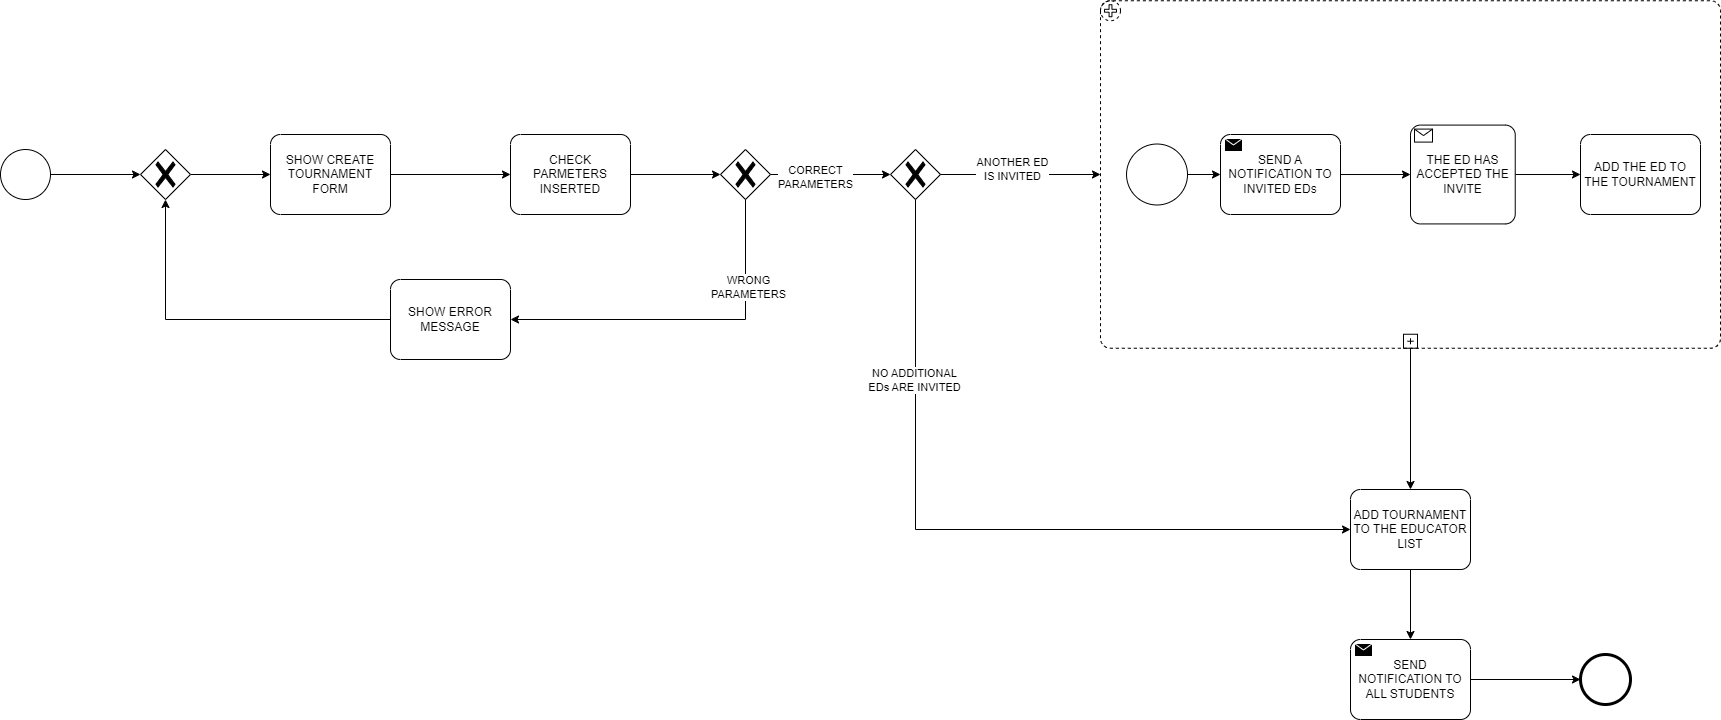

The diagram above was exported from draw.io. Its source (the exported page's mxGraphModel, read from the mxfile embedded in the PNG):
<mxGraphModel dx="3500" dy="2757" grid="1" gridSize="10" guides="1" tooltips="1" connect="1" arrows="1" fold="1" page="1" pageScale="1" pageWidth="1169" pageHeight="827" math="0" shadow="0">
  <root>
    <mxCell id="0" />
    <mxCell id="1" parent="0" />
    <mxCell id="9_W61C1QjWmThxpK_d2B-1" value="" style="points=[[0.145,0.145,0],[0.5,0,0],[0.855,0.145,0],[1,0.5,0],[0.855,0.855,0],[0.5,1,0],[0.145,0.855,0],[0,0.5,0]];shape=mxgraph.bpmn.event;html=1;verticalLabelPosition=bottom;labelBackgroundColor=#ffffff;verticalAlign=top;align=center;perimeter=ellipsePerimeter;outlineConnect=0;aspect=fixed;outline=standard;symbol=general;" parent="1" vertex="1">
      <mxGeometry x="60" y="140" width="50" height="50" as="geometry" />
    </mxCell>
    <mxCell id="9_W61C1QjWmThxpK_d2B-5" style="edgeStyle=orthogonalEdgeStyle;rounded=0;orthogonalLoop=1;jettySize=auto;html=1;exitX=1;exitY=0.5;exitDx=0;exitDy=0;exitPerimeter=0;" parent="1" source="9_W61C1QjWmThxpK_d2B-2" target="9_W61C1QjWmThxpK_d2B-4" edge="1">
      <mxGeometry relative="1" as="geometry" />
    </mxCell>
    <mxCell id="9_W61C1QjWmThxpK_d2B-2" value="" style="points=[[0.25,0.25,0],[0.5,0,0],[0.75,0.25,0],[1,0.5,0],[0.75,0.75,0],[0.5,1,0],[0.25,0.75,0],[0,0.5,0]];shape=mxgraph.bpmn.gateway2;html=1;verticalLabelPosition=bottom;labelBackgroundColor=#ffffff;verticalAlign=top;align=center;perimeter=rhombusPerimeter;outlineConnect=0;outline=none;symbol=none;gwType=exclusive;" parent="1" vertex="1">
      <mxGeometry x="200" y="140" width="50" height="50" as="geometry" />
    </mxCell>
    <mxCell id="9_W61C1QjWmThxpK_d2B-3" style="edgeStyle=orthogonalEdgeStyle;rounded=0;orthogonalLoop=1;jettySize=auto;html=1;exitX=1;exitY=0.5;exitDx=0;exitDy=0;exitPerimeter=0;entryX=0;entryY=0.5;entryDx=0;entryDy=0;entryPerimeter=0;" parent="1" source="9_W61C1QjWmThxpK_d2B-1" target="9_W61C1QjWmThxpK_d2B-2" edge="1">
      <mxGeometry relative="1" as="geometry" />
    </mxCell>
    <mxCell id="9_W61C1QjWmThxpK_d2B-4" value="SHOW CREATE&lt;br&gt;TOURNAMENT&lt;br&gt;FORM" style="points=[[0.25,0,0],[0.5,0,0],[0.75,0,0],[1,0.25,0],[1,0.5,0],[1,0.75,0],[0.75,1,0],[0.5,1,0],[0.25,1,0],[0,0.75,0],[0,0.5,0],[0,0.25,0]];shape=mxgraph.bpmn.task;whiteSpace=wrap;rectStyle=rounded;size=10;html=1;container=1;expand=0;collapsible=0;taskMarker=abstract;" parent="1" vertex="1">
      <mxGeometry x="330" y="125" width="120" height="80" as="geometry" />
    </mxCell>
    <mxCell id="9_W61C1QjWmThxpK_d2B-6" value="CHECK PARMETERS INSERTED" style="points=[[0.25,0,0],[0.5,0,0],[0.75,0,0],[1,0.25,0],[1,0.5,0],[1,0.75,0],[0.75,1,0],[0.5,1,0],[0.25,1,0],[0,0.75,0],[0,0.5,0],[0,0.25,0]];shape=mxgraph.bpmn.task;whiteSpace=wrap;rectStyle=rounded;size=10;html=1;container=1;expand=0;collapsible=0;taskMarker=abstract;" parent="1" vertex="1">
      <mxGeometry x="570" y="125" width="120" height="80" as="geometry" />
    </mxCell>
    <mxCell id="9_W61C1QjWmThxpK_d2B-7" style="edgeStyle=orthogonalEdgeStyle;rounded=0;orthogonalLoop=1;jettySize=auto;html=1;exitX=1;exitY=0.5;exitDx=0;exitDy=0;exitPerimeter=0;entryX=0;entryY=0.5;entryDx=0;entryDy=0;entryPerimeter=0;" parent="1" source="9_W61C1QjWmThxpK_d2B-4" target="9_W61C1QjWmThxpK_d2B-6" edge="1">
      <mxGeometry relative="1" as="geometry" />
    </mxCell>
    <mxCell id="9_W61C1QjWmThxpK_d2B-15" style="edgeStyle=orthogonalEdgeStyle;rounded=0;orthogonalLoop=1;jettySize=auto;html=1;exitX=1;exitY=0.5;exitDx=0;exitDy=0;exitPerimeter=0;" parent="1" source="9_W61C1QjWmThxpK_d2B-8" target="SMQf0WmUCmA9N6lRieC8-39" edge="1">
      <mxGeometry relative="1" as="geometry">
        <mxPoint x="1040" y="165" as="targetPoint" />
      </mxGeometry>
    </mxCell>
    <mxCell id="0mGNm3RjkePQ99u-1LMj-1" value="CORRECT&lt;br&gt;PARAMETERS" style="edgeLabel;html=1;align=center;verticalAlign=middle;resizable=0;points=[];" parent="9_W61C1QjWmThxpK_d2B-15" vertex="1" connectable="0">
      <mxGeometry x="-0.2625" y="-1" relative="1" as="geometry">
        <mxPoint as="offset" />
      </mxGeometry>
    </mxCell>
    <mxCell id="9_W61C1QjWmThxpK_d2B-8" value="" style="points=[[0.25,0.25,0],[0.5,0,0],[0.75,0.25,0],[1,0.5,0],[0.75,0.75,0],[0.5,1,0],[0.25,0.75,0],[0,0.5,0]];shape=mxgraph.bpmn.gateway2;html=1;verticalLabelPosition=bottom;labelBackgroundColor=#ffffff;verticalAlign=top;align=center;perimeter=rhombusPerimeter;outlineConnect=0;outline=none;symbol=none;gwType=exclusive;" parent="1" vertex="1">
      <mxGeometry x="780" y="140" width="50" height="50" as="geometry" />
    </mxCell>
    <mxCell id="9_W61C1QjWmThxpK_d2B-9" style="edgeStyle=orthogonalEdgeStyle;rounded=0;orthogonalLoop=1;jettySize=auto;html=1;exitX=1;exitY=0.5;exitDx=0;exitDy=0;exitPerimeter=0;entryX=0;entryY=0.5;entryDx=0;entryDy=0;entryPerimeter=0;" parent="1" source="9_W61C1QjWmThxpK_d2B-6" target="9_W61C1QjWmThxpK_d2B-8" edge="1">
      <mxGeometry relative="1" as="geometry" />
    </mxCell>
    <mxCell id="9_W61C1QjWmThxpK_d2B-10" value="SHOW ERROR&lt;br&gt;MESSAGE" style="points=[[0.25,0,0],[0.5,0,0],[0.75,0,0],[1,0.25,0],[1,0.5,0],[1,0.75,0],[0.75,1,0],[0.5,1,0],[0.25,1,0],[0,0.75,0],[0,0.5,0],[0,0.25,0]];shape=mxgraph.bpmn.task;whiteSpace=wrap;rectStyle=rounded;size=10;html=1;container=1;expand=0;collapsible=0;taskMarker=abstract;" parent="1" vertex="1">
      <mxGeometry x="450" y="270" width="120" height="80" as="geometry" />
    </mxCell>
    <mxCell id="9_W61C1QjWmThxpK_d2B-11" style="edgeStyle=orthogonalEdgeStyle;rounded=0;orthogonalLoop=1;jettySize=auto;html=1;exitX=0.5;exitY=1;exitDx=0;exitDy=0;exitPerimeter=0;entryX=1;entryY=0.5;entryDx=0;entryDy=0;entryPerimeter=0;" parent="1" source="9_W61C1QjWmThxpK_d2B-8" target="9_W61C1QjWmThxpK_d2B-10" edge="1">
      <mxGeometry relative="1" as="geometry" />
    </mxCell>
    <mxCell id="9_W61C1QjWmThxpK_d2B-12" value="WRONG&lt;br&gt;PARAMETERS" style="edgeLabel;html=1;align=center;verticalAlign=middle;resizable=0;points=[];" parent="9_W61C1QjWmThxpK_d2B-11" vertex="1" connectable="0">
      <mxGeometry x="-0.5177" y="1" relative="1" as="geometry">
        <mxPoint as="offset" />
      </mxGeometry>
    </mxCell>
    <mxCell id="9_W61C1QjWmThxpK_d2B-13" style="edgeStyle=orthogonalEdgeStyle;rounded=0;orthogonalLoop=1;jettySize=auto;html=1;exitX=0;exitY=0.5;exitDx=0;exitDy=0;exitPerimeter=0;entryX=0.5;entryY=1;entryDx=0;entryDy=0;entryPerimeter=0;" parent="1" source="9_W61C1QjWmThxpK_d2B-10" target="9_W61C1QjWmThxpK_d2B-2" edge="1">
      <mxGeometry relative="1" as="geometry" />
    </mxCell>
    <mxCell id="9_W61C1QjWmThxpK_d2B-14" value="ADD TOURNAMENT&lt;br&gt;TO THE EDUCATOR&lt;br&gt;LIST" style="points=[[0.25,0,0],[0.5,0,0],[0.75,0,0],[1,0.25,0],[1,0.5,0],[1,0.75,0],[0.75,1,0],[0.5,1,0],[0.25,1,0],[0,0.75,0],[0,0.5,0],[0,0.25,0]];shape=mxgraph.bpmn.task;whiteSpace=wrap;rectStyle=rounded;size=10;html=1;container=1;expand=0;collapsible=0;taskMarker=abstract;" parent="1" vertex="1">
      <mxGeometry x="1410" y="480" width="120" height="80" as="geometry" />
    </mxCell>
    <mxCell id="9_W61C1QjWmThxpK_d2B-20" style="edgeStyle=orthogonalEdgeStyle;rounded=0;orthogonalLoop=1;jettySize=auto;html=1;exitX=1;exitY=0.5;exitDx=0;exitDy=0;exitPerimeter=0;" parent="1" source="9_W61C1QjWmThxpK_d2B-16" target="9_W61C1QjWmThxpK_d2B-19" edge="1">
      <mxGeometry relative="1" as="geometry" />
    </mxCell>
    <mxCell id="9_W61C1QjWmThxpK_d2B-16" value="SEND NOTIFICATION TO ALL STUDENTS" style="points=[[0.25,0,0],[0.5,0,0],[0.75,0,0],[1,0.25,0],[1,0.5,0],[1,0.75,0],[0.75,1,0],[0.5,1,0],[0.25,1,0],[0,0.75,0],[0,0.5,0],[0,0.25,0]];shape=mxgraph.bpmn.task;whiteSpace=wrap;rectStyle=rounded;size=10;html=1;container=1;expand=0;collapsible=0;taskMarker=send;" parent="1" vertex="1">
      <mxGeometry x="1410" y="630" width="120" height="80" as="geometry" />
    </mxCell>
    <mxCell id="9_W61C1QjWmThxpK_d2B-17" style="edgeStyle=orthogonalEdgeStyle;rounded=0;orthogonalLoop=1;jettySize=auto;html=1;exitX=0.5;exitY=1;exitDx=0;exitDy=0;exitPerimeter=0;entryX=0.5;entryY=0;entryDx=0;entryDy=0;entryPerimeter=0;" parent="1" source="9_W61C1QjWmThxpK_d2B-14" target="9_W61C1QjWmThxpK_d2B-16" edge="1">
      <mxGeometry relative="1" as="geometry" />
    </mxCell>
    <mxCell id="9_W61C1QjWmThxpK_d2B-19" value="" style="points=[[0.145,0.145,0],[0.5,0,0],[0.855,0.145,0],[1,0.5,0],[0.855,0.855,0],[0.5,1,0],[0.145,0.855,0],[0,0.5,0]];shape=mxgraph.bpmn.event;html=1;verticalLabelPosition=bottom;labelBackgroundColor=#ffffff;verticalAlign=top;align=center;perimeter=ellipsePerimeter;outlineConnect=0;aspect=fixed;outline=end;symbol=terminate2;" parent="1" vertex="1">
      <mxGeometry x="1640" y="645" width="50" height="50" as="geometry" />
    </mxCell>
    <mxCell id="SMQf0WmUCmA9N6lRieC8-37" value="" style="points=[[0.25,0,0],[0.5,0,0],[0.75,0,0],[1,0.25,0],[1,0.5,0],[1,0.75,0],[0.75,1,0],[0.5,1,0],[0.25,1,0],[0,0.75,0],[0,0.5,0],[0,0.25,0]];shape=mxgraph.bpmn.task;whiteSpace=wrap;rectStyle=rounded;size=10;html=1;container=1;expand=0;collapsible=0;taskMarker=abstract;bpmnShapeType=subprocess;isLoopSub=1;outline=eventNonint;symbol=parallelMultiple;" parent="1" vertex="1">
      <mxGeometry x="1160" y="-8.75" width="620" height="347.5" as="geometry" />
    </mxCell>
    <mxCell id="SMQf0WmUCmA9N6lRieC8-45" style="edgeStyle=orthogonalEdgeStyle;rounded=0;orthogonalLoop=1;jettySize=auto;html=1;" parent="SMQf0WmUCmA9N6lRieC8-37" source="SMQf0WmUCmA9N6lRieC8-38" target="SMQf0WmUCmA9N6lRieC8-44" edge="1">
      <mxGeometry relative="1" as="geometry" />
    </mxCell>
    <mxCell id="SMQf0WmUCmA9N6lRieC8-38" value="" style="points=[[0.145,0.145,0],[0.5,0,0],[0.855,0.145,0],[1,0.5,0],[0.855,0.855,0],[0.5,1,0],[0.145,0.855,0],[0,0.5,0]];shape=mxgraph.bpmn.event;html=1;verticalLabelPosition=bottom;labelBackgroundColor=#ffffff;verticalAlign=top;align=center;perimeter=ellipsePerimeter;outlineConnect=0;aspect=fixed;outline=standard;symbol=general;" parent="SMQf0WmUCmA9N6lRieC8-37" vertex="1">
      <mxGeometry x="26.04" y="143.26754385964912" width="60.96491228070175" height="60.96491228070175" as="geometry" />
    </mxCell>
    <mxCell id="SMQf0WmUCmA9N6lRieC8-44" value="SEND A NOTIFICATION TO INVITED EDs" style="points=[[0.25,0,0],[0.5,0,0],[0.75,0,0],[1,0.25,0],[1,0.5,0],[1,0.75,0],[0.75,1,0],[0.5,1,0],[0.25,1,0],[0,0.75,0],[0,0.5,0],[0,0.25,0]];shape=mxgraph.bpmn.task;whiteSpace=wrap;rectStyle=rounded;size=10;html=1;container=1;expand=0;collapsible=0;taskMarker=send;" parent="SMQf0WmUCmA9N6lRieC8-37" vertex="1">
      <mxGeometry x="120" y="133.75" width="120" height="80" as="geometry" />
    </mxCell>
    <mxCell id="SMQf0WmUCmA9N6lRieC8-52" style="edgeStyle=orthogonalEdgeStyle;rounded=0;orthogonalLoop=1;jettySize=auto;html=1;exitX=1;exitY=0.5;exitDx=0;exitDy=0;exitPerimeter=0;" parent="SMQf0WmUCmA9N6lRieC8-37" source="SMQf0WmUCmA9N6lRieC8-49" target="SMQf0WmUCmA9N6lRieC8-51" edge="1">
      <mxGeometry relative="1" as="geometry" />
    </mxCell>
    <mxCell id="SMQf0WmUCmA9N6lRieC8-49" value="THE ED HAS ACCEPTED THE INVITE" style="points=[[0.25,0,0],[0.5,0,0],[0.75,0,0],[1,0.25,0],[1,0.5,0],[1,0.75,0],[0.75,1,0],[0.5,1,0],[0.25,1,0],[0,0.75,0],[0,0.5,0],[0,0.25,0]];shape=mxgraph.bpmn.task;whiteSpace=wrap;rectStyle=rounded;size=10;html=1;container=1;expand=0;collapsible=0;taskMarker=receive;" parent="SMQf0WmUCmA9N6lRieC8-37" vertex="1">
      <mxGeometry x="310" y="124.34000000000003" width="104.74" height="98.83" as="geometry" />
    </mxCell>
    <mxCell id="SMQf0WmUCmA9N6lRieC8-50" style="edgeStyle=orthogonalEdgeStyle;rounded=0;orthogonalLoop=1;jettySize=auto;html=1;entryX=0;entryY=0.5;entryDx=0;entryDy=0;entryPerimeter=0;" parent="SMQf0WmUCmA9N6lRieC8-37" source="SMQf0WmUCmA9N6lRieC8-44" target="SMQf0WmUCmA9N6lRieC8-49" edge="1">
      <mxGeometry relative="1" as="geometry" />
    </mxCell>
    <mxCell id="SMQf0WmUCmA9N6lRieC8-51" value="ADD THE ED TO THE TOURNAMENT" style="points=[[0.25,0,0],[0.5,0,0],[0.75,0,0],[1,0.25,0],[1,0.5,0],[1,0.75,0],[0.75,1,0],[0.5,1,0],[0.25,1,0],[0,0.75,0],[0,0.5,0],[0,0.25,0]];shape=mxgraph.bpmn.task;whiteSpace=wrap;rectStyle=rounded;size=10;html=1;container=1;expand=0;collapsible=0;taskMarker=abstract;" parent="SMQf0WmUCmA9N6lRieC8-37" vertex="1">
      <mxGeometry x="480" y="133.75" width="120" height="80" as="geometry" />
    </mxCell>
    <mxCell id="SMQf0WmUCmA9N6lRieC8-39" value="" style="points=[[0.25,0.25,0],[0.5,0,0],[0.75,0.25,0],[1,0.5,0],[0.75,0.75,0],[0.5,1,0],[0.25,0.75,0],[0,0.5,0]];shape=mxgraph.bpmn.gateway2;html=1;verticalLabelPosition=bottom;labelBackgroundColor=#ffffff;verticalAlign=top;align=center;perimeter=rhombusPerimeter;outlineConnect=0;outline=none;symbol=none;gwType=exclusive;" parent="1" vertex="1">
      <mxGeometry x="950" y="140" width="50" height="50" as="geometry" />
    </mxCell>
    <mxCell id="SMQf0WmUCmA9N6lRieC8-40" style="edgeStyle=orthogonalEdgeStyle;rounded=0;orthogonalLoop=1;jettySize=auto;html=1;entryX=0;entryY=0.5;entryDx=0;entryDy=0;entryPerimeter=0;" parent="1" source="SMQf0WmUCmA9N6lRieC8-39" target="SMQf0WmUCmA9N6lRieC8-37" edge="1">
      <mxGeometry relative="1" as="geometry" />
    </mxCell>
    <mxCell id="SMQf0WmUCmA9N6lRieC8-41" value="ANOTHER ED&lt;br&gt;IS INVITED" style="edgeLabel;html=1;align=center;verticalAlign=middle;resizable=0;points=[];" parent="SMQf0WmUCmA9N6lRieC8-40" vertex="1" connectable="0">
      <mxGeometry x="-0.1282" y="7" relative="1" as="geometry">
        <mxPoint as="offset" />
      </mxGeometry>
    </mxCell>
    <mxCell id="SMQf0WmUCmA9N6lRieC8-42" style="edgeStyle=orthogonalEdgeStyle;rounded=0;orthogonalLoop=1;jettySize=auto;html=1;exitX=0.5;exitY=1;exitDx=0;exitDy=0;exitPerimeter=0;entryX=0;entryY=0.5;entryDx=0;entryDy=0;entryPerimeter=0;" parent="1" source="SMQf0WmUCmA9N6lRieC8-39" target="9_W61C1QjWmThxpK_d2B-14" edge="1">
      <mxGeometry relative="1" as="geometry" />
    </mxCell>
    <mxCell id="SMQf0WmUCmA9N6lRieC8-43" value="NO ADDITIONAL&lt;br&gt;EDs ARE INVITED" style="edgeLabel;html=1;align=center;verticalAlign=middle;resizable=0;points=[];" parent="SMQf0WmUCmA9N6lRieC8-42" vertex="1" connectable="0">
      <mxGeometry x="-0.5327" y="-3" relative="1" as="geometry">
        <mxPoint y="-1" as="offset" />
      </mxGeometry>
    </mxCell>
    <mxCell id="SMQf0WmUCmA9N6lRieC8-53" style="edgeStyle=orthogonalEdgeStyle;rounded=0;orthogonalLoop=1;jettySize=auto;html=1;entryX=0.5;entryY=0;entryDx=0;entryDy=0;entryPerimeter=0;" parent="1" source="SMQf0WmUCmA9N6lRieC8-37" target="9_W61C1QjWmThxpK_d2B-14" edge="1">
      <mxGeometry relative="1" as="geometry" />
    </mxCell>
  </root>
</mxGraphModel>